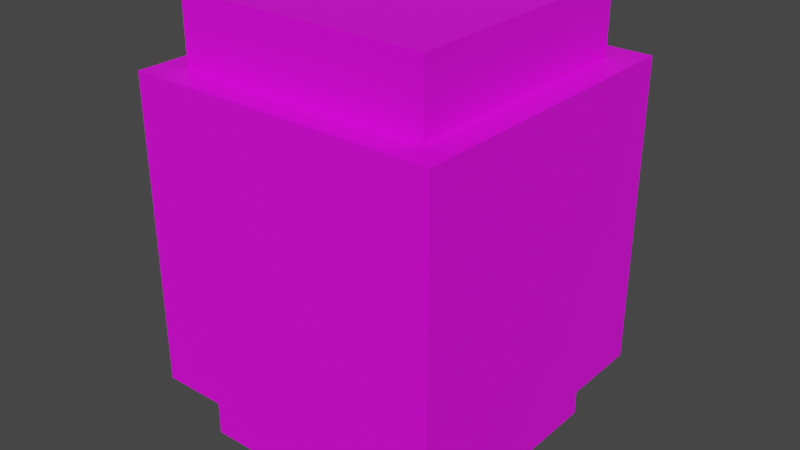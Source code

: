 # Source: barrel.blend  (saved by Blender 2.91.10; exported with 4.5.12 LTS)
import bpy
from mathutils import Matrix  # noqa: F401  (used for matrix-valued properties, if any)

bpy.ops.wm.read_factory_settings(use_empty=True)
scene = bpy.context.scene
scene.name = 'Scene'

# ---- collections
col_collection = bpy.data.collections.new('Collection'); scene.collection.children.link(col_collection)

# ---- images (referenced by path relative to the original .blend; pixels are not part of the script)
import os
ASSET_DIR = os.environ.get("B2B_ASSET_DIR", "")  # directory of the original .blend (textures are referenced by path, not embedded)
HERE = os.path.dirname(os.path.abspath(__file__))  # packed textures are extracted next to this script under _unpacked/

def load_image(name, relpath, width, height, colorspace="sRGB"):
    """Load a texture the original file referenced (path relative to the .blend, or extracted next to this script)."""
    p = next((c for c in (os.path.join(HERE, relpath), os.path.join(ASSET_DIR, relpath)) if relpath and os.path.exists(c)), "")
    if p:
        img = bpy.data.images.load(p, check_existing=True)
        img.name = name
    else:  # same state as the original file: an image datablock whose file is absent (Cycles renders it pink)
        img = bpy.data.images.new(name, width, height)
        img.source = "FILE"
        img.filepath = "//" + (relpath or name)
    img.colorspace_settings.name = colorspace
    return img
img_t_barrel_highblock_png = load_image('T_Barrel_Highblock.png', 'T_Barrel_Highblock.png', 1024, 1024, 'sRGB')

# ---- materials (node trees are filled in below, after node groups)
mat_mi_barrel_highblock = bpy.data.materials.new('MI_Barrel_Highblock')
mat_mi_barrel_highblock.use_transparent_shadow = False

# ---- material node trees
mat_mi_barrel_highblock.use_nodes = True; mat_mi_barrel_highblock.node_tree.nodes.clear()
_N = mat_mi_barrel_highblock.node_tree.nodes; _L = mat_mi_barrel_highblock.node_tree.links
n0 = _N.new('ShaderNodeBsdfPrincipled'); n0.name = 'Principled BSDF'; n0.location = (10, 300)
n0.distribution = 'GGX'
n0.subsurface_method = 'BURLEY'
n0.inputs[3].default_value = 1.45
n0.inputs[27].default_value = (0.0, 0.0, 0.0, 1.0)
n0.inputs[28].default_value = 1.0
n1 = _N.new('ShaderNodeOutputMaterial'); n1.name = 'Material Output'; n1.location = (300, 300)
n2 = _N.new('ShaderNodeTexImage'); n2.name = 'Image Texture'; n2.location = (-280, 280)
n2.image = img_t_barrel_highblock_png
_L.new(n0.outputs[0], n1.inputs[0])
_L.new(n2.outputs[0], n0.inputs[0])
n1.is_active_output = True

# ---- world
world_world = bpy.data.worlds.new('World'); scene.world = world_world
world_world.use_nodes = True; world_world.node_tree.nodes.clear()
_N = world_world.node_tree.nodes; _L = world_world.node_tree.links
n0 = _N.new('ShaderNodeOutputWorld'); n0.name = 'World Output'; n0.location = (300, 300)
n1 = _N.new('ShaderNodeBackground'); n1.name = 'Background'; n1.location = (10, 300)
n1.inputs[0].default_value = (0.05088, 0.05088, 0.05088, 1.0)
_L.new(n1.outputs[0], n0.inputs[0])
n0.is_active_output = True
world_world.color = (0.05088, 0.05088, 0.05088)
world_world.use_sun_shadow = False
world_world.sun_shadow_jitter_overblur = 0.0

# ---- meshes
me_sm_barrel_highblock_md = bpy.data.meshes.new('SM_Barrel_Highblock.md')
me_sm_barrel_highblock_md.from_pydata([(-0.375, -0.4371, 1.902e-18), (0.4399, -0.4371, 1.902e-18), (-0.375, -0.4371, 1.437), (0.4399, -0.4371, 1.437), (0.4399, 0.375, 1.902e-18), (-0.375, 0.375, 1.902e-18), (0.4399, 0.375, 1.437), (-0.375, 0.375, 1.437), (0.4399, -0.4371, 1.902e-18), (0.4399, 0.375, 1.902e-18), (0.4399, -0.4371, 1.437), (0.4399, 0.375, 1.437), (-0.375, 0.375, 1.902e-18), (0.4399, 0.375, 1.902e-18), (-0.375, -0.4371, 1.902e-18), (0.4399, -0.4371, 1.902e-18), (-0.375, 0.375, 1.902e-18), (-0.375, -0.4371, 1.902e-18), (-0.375, 0.375, 1.437), (-0.375, -0.4371, 1.437), (-0.375, -0.4371, 1.437), (0.4399, -0.4371, 1.437), (-0.375, 0.375, 1.437), (0.4399, 0.375, 1.437), (-0.469, -0.5308, 0.2186), (0.5339, -0.5308, 0.2186), (-0.469, -0.5308, 1.218), (0.5339, -0.5308, 1.218), (0.5339, 0.4687, 0.2186), (-0.469, 0.4687, 0.2186), (0.5339, 0.4687, 1.218), (-0.469, 0.4687, 1.218), (0.5339, -0.5308, 0.2186), (0.5339, 0.4687, 0.2186), (0.5339, -0.5308, 1.218), (0.5339, 0.4687, 1.218), (-0.469, 0.4687, 0.2186), (0.5339, 0.4687, 0.2186), (-0.469, -0.5308, 0.2186), (0.5339, -0.5308, 0.2186), (-0.469, 0.4687, 0.2186), (-0.469, -0.5308, 0.2186), (-0.469, 0.4687, 1.218), (-0.469, -0.5308, 1.218), (-0.469, -0.5308, 1.218), (0.5339, -0.5308, 1.218), (-0.469, 0.4687, 1.218), (0.5339, 0.4687, 1.218)], [], [(0, 1, 2), (2, 1, 3), (4, 5, 6), (6, 5, 7), (8, 9, 10), (10, 9, 11), (12, 13, 14), (14, 13, 15), (16, 17, 18), (18, 17, 19), (20, 21, 22), (22, 21, 23), (24, 25, 26), (26, 25, 27), (28, 29, 30), (30, 29, 31), (32, 33, 34), (34, 33, 35), (36, 37, 38), (38, 37, 39), (40, 41, 42), (42, 41, 43), (44, 45, 46), (46, 45, 47)])
_uv = me_sm_barrel_highblock_md.uv_layers.new(name='UV_SINGLE')
_uv.uv.foreach_set('vector', [0.06995, 0.2241, 0.47, 0.2241, 0.06995, 0.9623, 0.06995, 0.9623, 0.47, 0.2241, 0.47, 0.9623, 0.06995, 0.2241, 0.47, 0.2241, 0.06995, 0.9623, 0.06995, 0.9623, 0.47, 0.2241, 0.47, 0.9623, 0.0686, 0.2246, 0.4673, 0.2246, 0.0686, 0.963, 0.0686, 0.963, 0.4673, 0.2246, 0.4673, 0.963, 0.4739, 0.5959, 0.8735, 0.5959, 0.4739, 0.9958, 0.4739, 0.9958, 0.8735, 0.5959, 0.8735, 0.9958, 0.0686, 0.2246, 0.4673, 0.2246, 0.0686, 0.963, 0.0686, 0.963, 0.4673, 0.2246, 0.4673, 0.963, 0.4739, 0.5959, 0.8735, 0.5959, 0.4739, 0.9958, 0.4739, 0.9958, 0.8735, 0.5959, 0.8735, 0.9958, 0.01311, 0.3193, 0.4634, 0.3193, 0.01311, 0.806, 0.01311, 0.806, 0.4634, 0.3193, 0.4634, 0.806, 0.01079, 0.3218, 0.4636, 0.3218, 0.01079, 0.8085, 0.01079, 0.8085, 0.4636, 0.3218, 0.4636, 0.8085, 0.01169, 0.3208, 0.4646, 0.3208, 0.01169, 0.8074, 0.01169, 0.8074, 0.4646, 0.3208, 0.4646, 0.8074, 0.9658, 0.5889, 0.4736, 0.5889, 0.9658, 0.09668, 0.9658, 0.09668, 0.4736, 0.5889, 0.4736, 0.09668, 0.02684, 0.3208, 0.4651, 0.3208, 0.0264, 0.8076, 0.0264, 0.8076, 0.4651, 0.3208, 0.4651, 0.8076, 0.9658, 0.09668, 0.9658, 0.5889, 0.4736, 0.09668, 0.4736, 0.09668, 0.9658, 0.5889, 0.4736, 0.5889])
_uv.active_render = True
_uv = me_sm_barrel_highblock_md.uv_layers.new(name='EXTRAUVS0')
_uv.uv.foreach_set('vector', [0.1908, 0.0166, 0.3738, 0.0166, 0.1908, 0.3408, 0.1908, 0.3408, 0.3738, 0.0166, 0.3738, 0.3408, 0.5566, 0.0166, 0.7397, 0.0166, 0.5566, 0.3408, 0.5566, 0.3408, 0.7397, 0.0166, 0.7397, 0.3408, 0.3738, 0.0166, 0.5566, 0.0166, 0.3738, 0.3408, 0.3738, 0.3408, 0.5566, 0.0166, 0.5566, 0.3408, 0.007812, 0.8092, 0.1908, 0.8092, 0.007812, 0.9922, 0.007812, 0.9922, 0.1908, 0.8092, 0.1908, 0.9922, 0.007812, 0.0166, 0.1908, 0.0166, 0.007812, 0.3408, 0.007812, 0.3408, 0.1908, 0.0166, 0.1908, 0.3408, 0.1908, 0.3408, 0.3738, 0.3408, 0.1908, 0.5234, 0.1908, 0.5234, 0.3738, 0.3408, 0.3738, 0.5234, 0.233, 0.5417, 0.4583, 0.5417, 0.233, 0.767, 0.233, 0.767, 0.4583, 0.5417, 0.4583, 0.767, 0.6836, 0.5417, 0.9087, 0.5417, 0.6836, 0.767, 0.6836, 0.767, 0.9087, 0.5417, 0.9087, 0.767, 0.4583, 0.5417, 0.6836, 0.5417, 0.4583, 0.767, 0.4583, 0.767, 0.6836, 0.5417, 0.6836, 0.767, 0.7578, 0.2983, 0.9829, 0.2983, 0.7578, 0.5234, 0.7578, 0.5234, 0.9829, 0.2983, 0.9829, 0.5234, 0.007812, 0.5417, 0.233, 0.5417, 0.007812, 0.767, 0.007812, 0.767, 0.233, 0.5417, 0.233, 0.767, 0.233, 0.767, 0.4583, 0.767, 0.233, 0.9922, 0.233, 0.9922, 0.4583, 0.767, 0.4583, 0.9922])
_uv = me_sm_barrel_highblock_md.uv_layers.new(name='EXTRAUVS1')
_uv.uv.foreach_set('vector', [0.191, 0.01709, 0.3743, 0.01709, 0.191, 0.3408, 0.191, 0.3408, 0.3743, 0.01709, 0.3743, 0.3408, 0.5571, 0.01709, 0.7407, 0.01709, 0.5571, 0.3408, 0.5571, 0.3408, 0.7407, 0.01709, 0.7407, 0.3408, 0.3743, 0.01709, 0.5571, 0.01709, 0.3743, 0.3408, 0.3743, 0.3408, 0.5571, 0.01709, 0.5571, 0.3408, 0.007812, 0.8093, 0.1913, 0.8093, 0.007812, 0.9922, 0.007812, 0.9922, 0.1913, 0.8093, 0.1913, 0.9922, 0.007812, 0.01709, 0.191, 0.01709, 0.007812, 0.3408, 0.007812, 0.3408, 0.191, 0.01709, 0.191, 0.3408, 0.191, 0.3408, 0.3743, 0.3408, 0.191, 0.5234, 0.191, 0.5234, 0.3743, 0.3408, 0.3743, 0.5234, 0.2333, 0.5422, 0.4587, 0.5422, 0.2333, 0.7672, 0.2333, 0.7672, 0.4587, 0.5422, 0.4587, 0.7672, 0.6841, 0.5422, 0.9097, 0.5422, 0.6841, 0.7672, 0.6841, 0.7672, 0.9097, 0.5422, 0.9097, 0.7672, 0.4587, 0.5422, 0.6841, 0.5422, 0.4587, 0.7672, 0.4587, 0.7672, 0.6841, 0.5422, 0.6841, 0.7672, 0.7578, 0.2988, 0.9834, 0.2988, 0.7578, 0.5234, 0.7578, 0.5234, 0.9834, 0.2988, 0.9834, 0.5234, 0.007812, 0.5422, 0.2333, 0.5422, 0.007812, 0.7672, 0.007812, 0.7672, 0.2333, 0.5422, 0.2333, 0.7672, 0.2333, 0.7672, 0.4587, 0.7672, 0.2333, 0.9922, 0.2333, 0.9922, 0.4587, 0.7672, 0.4587, 0.9922])
_uv = me_sm_barrel_highblock_md.uv_layers.new(name='EXTRAUVS2')
_uv.uv.foreach_set('vector', [0.2266, 0.6555, 0.4175, 0.6555, 0.2266, 0.9922, 0.2266, 0.9922, 0.4175, 0.6555, 0.4175, 0.9922, 0.007812, 0.6555, 0.1989, 0.6555, 0.007812, 0.9922, 0.007812, 0.9922, 0.1989, 0.6555, 0.1989, 0.9922, 0.6641, 0.6555, 0.854, 0.6555, 0.6641, 0.9922, 0.6641, 0.9922, 0.854, 0.6555, 0.854, 0.9922, 0.7891, 0.4429, 0.98, 0.4429, 0.7891, 0.6328, 0.7891, 0.6328, 0.98, 0.4429, 0.98, 0.6328, 0.4453, 0.6555, 0.6353, 0.6555, 0.4453, 0.9922, 0.4453, 0.9922, 0.6353, 0.6555, 0.6353, 0.9922, 0.7891, 0.2241, 0.98, 0.2241, 0.7891, 0.4141, 0.7891, 0.4141, 0.98, 0.2241, 0.98, 0.4141, 0.2578, 0.3989, 0.4929, 0.3989, 0.2578, 0.6328, 0.2578, 0.6328, 0.4929, 0.3989, 0.4929, 0.6328, 0.5234, 0.3989, 0.7583, 0.3989, 0.5234, 0.6328, 0.5234, 0.6328, 0.7583, 0.3989, 0.7583, 0.6328, 0.007812, 0.1333, 0.2421, 0.1333, 0.007812, 0.3672, 0.007812, 0.3672, 0.2421, 0.1333, 0.2421, 0.3672, 0.4929, 0.3828, 0.2578, 0.3828, 0.4929, 0.1489, 0.4929, 0.1489, 0.2578, 0.3828, 0.2578, 0.1489, 0.5234, 0.1489, 0.7578, 0.1489, 0.5234, 0.3828, 0.5234, 0.3828, 0.7578, 0.1489, 0.7578, 0.3828, 0.2421, 0.3979, 0.2421, 0.6328, 0.007812, 0.3979, 0.007812, 0.3979, 0.2421, 0.6328, 0.007812, 0.6328])
me_sm_barrel_highblock_md.materials.append(mat_mi_barrel_highblock)
me_sm_barrel_highblock_md.use_remesh_fix_poles = True
me_sm_barrel_highblock_md.use_remesh_preserve_attributes = False
me_sm_barrel_highblock_md.use_mirror_vertex_groups = False
me_sm_barrel_highblock_md.update()

# ---- objects
ob_sm_barrel_highblock_mo = bpy.data.objects.new('SM_Barrel_Highblock.mo', me_sm_barrel_highblock_md)

# ---- transforms, parenting, visibility, modifiers, constraints
ob_sm_barrel_highblock_mo.location = (0.0, 0.0, 0.0)
ob_sm_barrel_highblock_mo.lineart.crease_threshold = 0.0

# ---- collection membership
col_collection.objects.link(ob_sm_barrel_highblock_mo)

# ---- scene / render settings (as saved in the file)
scene.frame_start = 1; scene.frame_end = 250; scene.frame_set(1)
scene.render.engine = 'BLENDER_EEVEE_NEXT'
scene.cycles.use_denoising = False
scene.cycles.samples = 128
scene.cycles.sampling_pattern = 'TABULATED_SOBOL'
scene.cycles.use_adaptive_sampling = False
scene.cycles.use_light_tree = False
scene.view_settings.view_transform = 'Filmic'
bpy.context.view_layer.update()

# ---- added for rendering (the .blend has no active camera and no usable light): camera, sun
cam_auto = bpy.data.cameras.new('AutoCamera')
cam_auto.lens = 50.0
cam_auto.sensor_width = 36.0
cam_auto.clip_end = 1000.0
ob_auto_camera = bpy.data.objects.new('AutoCamera', cam_auto)
scene.collection.objects.link(ob_auto_camera)
ob_auto_camera.location = (1.89887, -2.27077, 2.21155)
ob_auto_camera.rotation_euler = (1.09748, -7.21219e-08, 0.694738)
scene.camera = ob_auto_camera
light_auto_sun = bpy.data.lights.new('AutoSun', 'SUN')
light_auto_sun.energy = 3.0
light_auto_sun.angle = 0.0523599
ob_auto_sun = bpy.data.objects.new('AutoSun', light_auto_sun)
scene.collection.objects.link(ob_auto_sun)
ob_auto_sun.rotation_euler = (0.872665, 0.174533, 0.523599)
bpy.context.view_layer.update()
